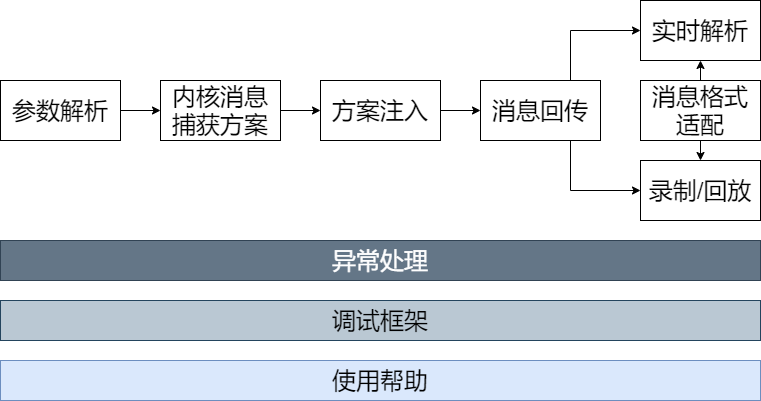

The diagram above was exported from draw.io. Its source (the exported page's mxGraphModel, read from the mxfile embedded in the PNG):
<mxGraphModel dx="1422" dy="762" grid="1" gridSize="10" guides="1" tooltips="1" connect="1" arrows="1" fold="1" page="1" pageScale="1" pageWidth="1169" pageHeight="827" math="0" shadow="0">
  <root>
    <mxCell id="0" />
    <mxCell id="1" parent="0" />
    <mxCell id="t9DT2qZyyeikpRvx1ptI-10" style="edgeStyle=orthogonalEdgeStyle;rounded=0;orthogonalLoop=1;jettySize=auto;html=1;exitX=1;exitY=0.5;exitDx=0;exitDy=0;entryX=0;entryY=0.5;entryDx=0;entryDy=0;fontSize=24;" parent="1" source="t9DT2qZyyeikpRvx1ptI-1" target="t9DT2qZyyeikpRvx1ptI-4" edge="1">
      <mxGeometry relative="1" as="geometry" />
    </mxCell>
    <mxCell id="t9DT2qZyyeikpRvx1ptI-1" value="参数解析" style="rounded=0;whiteSpace=wrap;html=1;fontSize=24;" parent="1" vertex="1">
      <mxGeometry x="240" y="280" width="120" height="60" as="geometry" />
    </mxCell>
    <mxCell id="t9DT2qZyyeikpRvx1ptI-2" value="使用帮助" style="rounded=0;whiteSpace=wrap;html=1;fontSize=24;fillColor=#dae8fc;strokeColor=#6c8ebf;" parent="1" vertex="1">
      <mxGeometry x="240" y="560" width="760" height="40" as="geometry" />
    </mxCell>
    <mxCell id="t9DT2qZyyeikpRvx1ptI-3" value="调试框架" style="rounded=0;whiteSpace=wrap;html=1;fontSize=24;fillColor=#bac8d3;strokeColor=#23445d;" parent="1" vertex="1">
      <mxGeometry x="240" y="500" width="760" height="40" as="geometry" />
    </mxCell>
    <mxCell id="t9DT2qZyyeikpRvx1ptI-11" style="edgeStyle=orthogonalEdgeStyle;rounded=0;orthogonalLoop=1;jettySize=auto;html=1;exitX=1;exitY=0.5;exitDx=0;exitDy=0;entryX=0;entryY=0.5;entryDx=0;entryDy=0;fontSize=24;" parent="1" source="t9DT2qZyyeikpRvx1ptI-4" target="t9DT2qZyyeikpRvx1ptI-5" edge="1">
      <mxGeometry relative="1" as="geometry" />
    </mxCell>
    <mxCell id="t9DT2qZyyeikpRvx1ptI-4" value="内核消息捕获方案" style="rounded=0;whiteSpace=wrap;html=1;fontSize=24;" parent="1" vertex="1">
      <mxGeometry x="400" y="280" width="120" height="60" as="geometry" />
    </mxCell>
    <mxCell id="t9DT2qZyyeikpRvx1ptI-12" style="edgeStyle=orthogonalEdgeStyle;rounded=0;orthogonalLoop=1;jettySize=auto;html=1;exitX=1;exitY=0.5;exitDx=0;exitDy=0;entryX=0;entryY=0.5;entryDx=0;entryDy=0;fontSize=24;" parent="1" source="t9DT2qZyyeikpRvx1ptI-5" target="t9DT2qZyyeikpRvx1ptI-9" edge="1">
      <mxGeometry relative="1" as="geometry" />
    </mxCell>
    <mxCell id="t9DT2qZyyeikpRvx1ptI-5" value="方案注入" style="rounded=0;whiteSpace=wrap;html=1;fontSize=24;" parent="1" vertex="1">
      <mxGeometry x="560" y="280" width="120" height="60" as="geometry" />
    </mxCell>
    <mxCell id="t9DT2qZyyeikpRvx1ptI-6" value="实时解析" style="rounded=0;whiteSpace=wrap;html=1;fontSize=24;" parent="1" vertex="1">
      <mxGeometry x="880" y="200" width="120" height="60" as="geometry" />
    </mxCell>
    <mxCell id="t9DT2qZyyeikpRvx1ptI-7" value="录制/回放" style="rounded=0;whiteSpace=wrap;html=1;fontSize=24;" parent="1" vertex="1">
      <mxGeometry x="880" y="360" width="120" height="60" as="geometry" />
    </mxCell>
    <mxCell id="t9DT2qZyyeikpRvx1ptI-8" value="异常处理" style="rounded=0;whiteSpace=wrap;html=1;fontSize=24;fillColor=#647687;strokeColor=#314354;fontColor=#ffffff;" parent="1" vertex="1">
      <mxGeometry x="240" y="440" width="760" height="40" as="geometry" />
    </mxCell>
    <mxCell id="t9DT2qZyyeikpRvx1ptI-13" style="edgeStyle=orthogonalEdgeStyle;rounded=0;orthogonalLoop=1;jettySize=auto;html=1;exitX=0.75;exitY=0;exitDx=0;exitDy=0;entryX=0;entryY=0.5;entryDx=0;entryDy=0;fontSize=24;" parent="1" source="t9DT2qZyyeikpRvx1ptI-9" target="t9DT2qZyyeikpRvx1ptI-6" edge="1">
      <mxGeometry relative="1" as="geometry" />
    </mxCell>
    <mxCell id="t9DT2qZyyeikpRvx1ptI-14" style="edgeStyle=orthogonalEdgeStyle;rounded=0;orthogonalLoop=1;jettySize=auto;html=1;exitX=0.75;exitY=1;exitDx=0;exitDy=0;entryX=0;entryY=0.5;entryDx=0;entryDy=0;fontSize=24;" parent="1" source="t9DT2qZyyeikpRvx1ptI-9" target="t9DT2qZyyeikpRvx1ptI-7" edge="1">
      <mxGeometry relative="1" as="geometry" />
    </mxCell>
    <mxCell id="t9DT2qZyyeikpRvx1ptI-9" value="消息回传" style="rounded=0;whiteSpace=wrap;html=1;fontSize=24;" parent="1" vertex="1">
      <mxGeometry x="720" y="280" width="120" height="60" as="geometry" />
    </mxCell>
    <mxCell id="t9DT2qZyyeikpRvx1ptI-16" style="edgeStyle=orthogonalEdgeStyle;rounded=0;orthogonalLoop=1;jettySize=auto;html=1;exitX=0.5;exitY=0;exitDx=0;exitDy=0;entryX=0.5;entryY=1;entryDx=0;entryDy=0;fontSize=24;" parent="1" source="t9DT2qZyyeikpRvx1ptI-15" target="t9DT2qZyyeikpRvx1ptI-6" edge="1">
      <mxGeometry relative="1" as="geometry" />
    </mxCell>
    <mxCell id="t9DT2qZyyeikpRvx1ptI-17" style="edgeStyle=orthogonalEdgeStyle;rounded=0;orthogonalLoop=1;jettySize=auto;html=1;exitX=0.5;exitY=1;exitDx=0;exitDy=0;entryX=0.5;entryY=0;entryDx=0;entryDy=0;fontSize=24;" parent="1" source="t9DT2qZyyeikpRvx1ptI-15" target="t9DT2qZyyeikpRvx1ptI-7" edge="1">
      <mxGeometry relative="1" as="geometry" />
    </mxCell>
    <mxCell id="t9DT2qZyyeikpRvx1ptI-15" value="消息格式适配" style="rounded=0;whiteSpace=wrap;html=1;fontSize=24;" parent="1" vertex="1">
      <mxGeometry x="880" y="280" width="120" height="60" as="geometry" />
    </mxCell>
  </root>
</mxGraphModel>